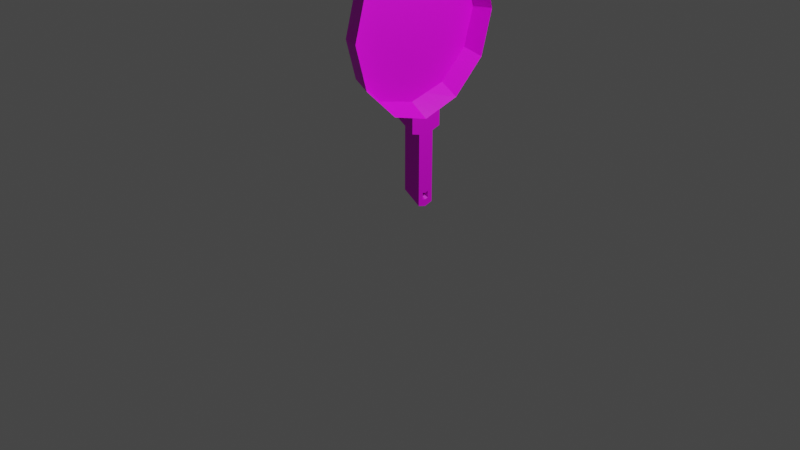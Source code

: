 # Source: sarten.blend  (saved by Blender 4.2.66; exported with 4.5.12 LTS)
import bpy
from mathutils import Matrix  # noqa: F401  (used for matrix-valued properties, if any)

bpy.ops.wm.read_factory_settings(use_empty=True)
scene = bpy.context.scene
scene.name = 'Scene'

# ---- collections
col_collection = bpy.data.collections.new('Collection'); scene.collection.children.link(col_collection)

# ---- images (referenced by path relative to the original .blend; pixels are not part of the script)
import os
ASSET_DIR = os.environ.get("B2B_ASSET_DIR", "")  # directory of the original .blend (textures are referenced by path, not embedded)
HERE = os.path.dirname(os.path.abspath(__file__))  # packed textures are extracted next to this script under _unpacked/

def load_image(name, relpath, width, height, colorspace="sRGB"):
    """Load a texture the original file referenced (path relative to the .blend, or extracted next to this script)."""
    p = next((c for c in (os.path.join(HERE, relpath), os.path.join(ASSET_DIR, relpath)) if relpath and os.path.exists(c)), "")
    if p:
        img = bpy.data.images.load(p, check_existing=True)
        img.name = name
    else:  # same state as the original file: an image datablock whose file is absent (Cycles renders it pink)
        img = bpy.data.images.new(name, width, height)
        img.source = "FILE"
        img.filepath = "//" + (relpath or name)
    img.colorspace_settings.name = colorspace
    return img
img_sartendios = load_image('SartenDios', 'SartenDios.bmp', 1024, 1024, 'sRGB')

# ---- materials (node trees are filled in below, after node groups)
mat_material = bpy.data.materials.new('Material')
mat_material.alpha_threshold = 0.0
mat_material.use_transparent_shadow = False
mat_material.roughness = 0.5
mat_material.line_color = (0.0, 0.0, 0.0, 1.0)

# ---- material node trees
mat_material.use_nodes = True; mat_material.node_tree.nodes.clear()
_N = mat_material.node_tree.nodes; _L = mat_material.node_tree.links
n0 = _N.new('ShaderNodeOutputMaterial'); n0.name = 'Material Output'; n0.location = (300, 300)
n1 = _N.new('ShaderNodeBsdfPrincipled'); n1.name = 'Principled BSDF'; n1.location = (10, 300)
n1.distribution = 'GGX'
n1.subsurface_method = 'RANDOM_WALK_SKIN'
n1.inputs[3].default_value = 1.45
n1.inputs[27].default_value = (0.0, 0.0, 0.0, 1.0)
n1.inputs[28].default_value = 1.0
n2 = _N.new('ShaderNodeTexImage'); n2.name = 'Imagen'; n2.location = (-263, 332)
n2.image = img_sartendios
_L.new(n1.outputs[0], n0.inputs[0])
_L.new(n2.outputs[0], n1.inputs[0])
n0.is_active_output = True

# ---- world
world_world = bpy.data.worlds.new('World'); scene.world = world_world
world_world.use_nodes = True; world_world.node_tree.nodes.clear()
_N = world_world.node_tree.nodes; _L = world_world.node_tree.links
n0 = _N.new('ShaderNodeOutputWorld'); n0.name = 'World Output'; n0.location = (300, 300)
n1 = _N.new('ShaderNodeBackground'); n1.name = 'Background'; n1.location = (10, 300)
n1.inputs[0].default_value = (0.05088, 0.05088, 0.05088, 1.0)
_L.new(n1.outputs[0], n0.inputs[0])
n0.is_active_output = True
world_world.color = (0.05088, 0.05088, 0.05088)
world_world.use_sun_shadow = False
world_world.sun_shadow_jitter_overblur = 0.0

# ---- cameras
cam_camera = bpy.data.cameras.new('Camera')
cam_camera.clip_end = 100.0
cam_camera.ortho_scale = 7.314

# ---- lights
light_light = bpy.data.lights.new('Light', 'POINT')
light_light.transmission_factor = 0.0
light_light.energy = 1000.0
light_light.shadow_soft_size = 0.1
light_light.shadow_maximum_resolution = 0.006
light_light.use_absolute_resolution = True

# ---- meshes
me_cube = bpy.data.meshes.new('Cube')
me_cube.from_pydata([(-0.2934, 1.244, 2.783), (-0.2958, 1.077, 2.181), (-0.2975, 0.6219, 1.74), (-0.2981, 0.0, 1.579), (-0.2887, 0.0, 3.987), (-0.2894, 0.6219, 3.825), (-0.2911, 1.077, 3.385), (0.005431, 1.332, 2.783), (0.002715, 1.14, 2.089), (0.0007274, 0.6156, 1.582), (0.0, 0.0, 1.396), (0.01086, 0.0, 4.17), (0.01013, 0.6156, 3.984), (0.008146, 1.14, 3.476), (-0.2979, 0.2759, 1.651), (0.0003227, 0.2731, 1.479), (-0.2981, 0.0, 1.33), (0.0, 0.0, 1.147), (-0.2979, 0.2759, 1.402), (0.0003227, 0.2731, 1.23), (-0.298, 0.1356, 1.614), (0.0001587, 0.1343, 1.437), (-0.298, 0.1356, 1.366), (0.0001587, 0.1343, 1.188), (-0.2981, 0.0, 0.1831), (0.0, 0.0, -5.96e-08), (-0.298, 0.1356, 0.2182), (0.0001587, 0.1343, 0.04053), (-0.2981, 0.0, 0.4013), (-0.298, 0.1356, 0.4365), (0.0001587, 0.1343, 0.2588), (0.0, 0.0, 0.2182), (-0.2981, 0.0, 0.2922), (0.0, 0.0, 0.1091), (-0.298, 0.1356, 0.3274), (0.0001587, 0.1343, 0.1497), (-0.2981, 0.05232, 1.593), (6.121e-05, 0.05179, 1.412), (-0.2981, 0.05232, 1.344), (6.121e-05, 0.05179, 1.163), (-0.2981, 0.05232, 0.1966), (6.121e-05, 0.05179, 0.01563), (6.121e-05, 0.05179, 0.2339), (-0.2981, 0.05232, 0.4149), (6.121e-05, 0.05179, 0.1248), (-0.2981, 0.05232, 0.3058)], [], [(5, 13, 12), (21, 19, 23), (1, 7, 0), (6, 7, 13), (4, 12, 11), (2, 8, 1), (14, 2, 1), (14, 9, 2), (32, 40, 45), (36, 37, 3), (15, 18, 19), (3, 38, 36), (20, 18, 14), (22, 19, 18), (37, 23, 39), (24, 41, 40), (35, 26, 27), (33, 24, 32), (44, 27, 41), (39, 30, 42), (23, 29, 30), (16, 43, 38), (42, 35, 44), (44, 32, 45), (30, 34, 35), (42, 28, 31), (43, 34, 29), (42, 45, 43), (38, 29, 22), (17, 42, 31), (33, 41, 25), (40, 27, 26), (10, 39, 17), (36, 22, 20), (45, 26, 34), (5, 6, 13), (21, 15, 19), (1, 8, 7), (6, 0, 7), (4, 5, 12), (2, 9, 8), (1, 0, 14), (0, 6, 14), (6, 5, 14), (5, 4, 14), (4, 3, 36), (36, 20, 4), (20, 14, 4), (14, 15, 9), (32, 24, 40), (36, 20, 21), (20, 14, 15), (21, 20, 15), (21, 37, 36), (37, 10, 3), (15, 14, 18), (3, 16, 38), (20, 22, 18), (22, 23, 19), (37, 21, 23), (24, 25, 41), (35, 34, 26), (33, 25, 24), (44, 35, 27), (39, 23, 30), (23, 22, 29), (16, 28, 43), (42, 30, 35), (44, 33, 32), (30, 29, 34), (42, 43, 28), (43, 45, 34), (42, 44, 45), (38, 43, 29), (17, 39, 42), (33, 44, 41), (40, 41, 27), (10, 37, 39), (36, 38, 22), (45, 40, 26)])
_uv = me_cube.uv_layers.new(name='UVMap')
_uv.uv.foreach_set('vector', [0.293, 0.8082, 0.07684, 0.7381, 0.2557, 0.9136, 0.6455, 0.3666, 0.7163, 0.4193, 0.6861, 0.4755, 0.1544, 0.3106, 7.454e-05, 0.4918, 0.1115, 0.4899, 0.1602, 0.6696, 7.454e-05, 0.4918, 0.07684, 0.7381, 0.4873, 0.8839, 0.2557, 0.9136, 0.4574, 0.9999, 0.2872, 0.1738, 0.06992, 0.242, 0.1544, 0.3106, 0.3982, 0.1412, 0.2872, 0.1738, 0.1544, 0.3106, 0.3982, 0.1412, 0.2579, 0.06652, 0.2872, 0.1738, 0.7178, 0.8684, 0.7158, 0.8644, 0.7291, 0.8702, 0.4703, 0.1201, 0.4534, 0.005305, 0.4873, 0.1155, 0.7052, 0.3278, 0.8176, 0.3772, 0.7163, 0.4193, 0.9581, 0.3686, 0.8896, 0.4622, 0.938, 0.3523, 0.9098, 0.3274, 0.8176, 0.3772, 0.8541, 0.2823, 0.8547, 0.439, 0.7163, 0.4193, 0.8176, 0.3772, 0.6203, 0.3858, 0.6861, 0.4755, 0.6496, 0.4925, 0.7147, 0.8659, 0.7083, 0.8656, 0.7158, 0.8644, 0.7006, 0.8612, 0.7163, 0.8608, 0.7075, 0.8644, 0.7083, 0.8685, 0.7147, 0.8659, 0.7178, 0.8684, 0.7035, 0.8713, 0.7075, 0.8644, 0.7083, 0.8656, 0.6496, 0.4925, 0.69, 0.8508, 0.6577, 0.8977, 0.6861, 0.4755, 0.7529, 0.8309, 0.69, 0.8508, 0.9093, 0.4759, 0.7808, 0.8724, 0.8896, 0.4622, 0.6577, 0.8977, 0.7006, 0.8612, 0.7035, 0.8713, 0.7035, 0.8713, 0.7178, 0.8684, 0.7291, 0.8702, 0.69, 0.8508, 0.7294, 0.8513, 0.7006, 0.8612, 0.6577, 0.8977, 0.7953, 0.8905, 0.6374, 0.9239, 0.7808, 0.8724, 0.7294, 0.8513, 0.7529, 0.8309, 0.6577, 0.8977, 0.7291, 0.8702, 0.7808, 0.8724, 0.8896, 0.4622, 0.7529, 0.8309, 0.8547, 0.439, 0.6305, 0.5019, 0.6577, 0.8977, 0.6374, 0.9239, 0.7083, 0.8685, 0.7083, 0.8656, 0.7091, 0.8665, 0.7158, 0.8644, 0.7075, 0.8644, 0.7163, 0.8608, 0.6004, 0.3988, 0.6496, 0.4925, 0.6305, 0.5019, 0.938, 0.3523, 0.8547, 0.439, 0.9098, 0.3274, 0.7291, 0.8702, 0.7163, 0.8608, 0.7294, 0.8513, 0.293, 0.8082, 0.1602, 0.6696, 0.07684, 0.7381, 0.6455, 0.3666, 0.7052, 0.3278, 0.7163, 0.4193, 0.1544, 0.3106, 0.06992, 0.242, 7.454e-05, 0.4918, 0.1602, 0.6696, 0.1115, 0.4899, 7.454e-05, 0.4918, 0.4873, 0.8839, 0.293, 0.8082, 0.2557, 0.9136, 0.2872, 0.1738, 0.2579, 0.06652, 0.06992, 0.242, 0.1544, 0.3106, 0.1115, 0.4899, 0.3982, 0.1412, 0.1115, 0.4899, 0.1602, 0.6696, 0.3982, 0.1412, 0.1602, 0.6696, 0.293, 0.8082, 0.3982, 0.1412, 0.293, 0.8082, 0.4873, 0.8839, 0.3982, 0.1412, 0.4873, 0.8839, 0.4873, 0.1155, 0.4703, 0.1201, 0.4703, 0.1201, 0.4433, 0.1278, 0.4873, 0.8839, 0.4433, 0.1278, 0.3982, 0.1412, 0.4873, 0.8839, 0.3982, 0.1412, 0.3791, 0.02758, 0.2579, 0.06652, 0.7178, 0.8684, 0.7147, 0.8659, 0.7158, 0.8644, 0.4703, 0.1201, 0.4433, 0.1278, 0.4259, 0.01359, 0.4433, 0.1278, 0.3982, 0.1412, 0.3791, 0.02758, 0.4259, 0.01359, 0.4433, 0.1278, 0.3791, 0.02758, 0.4259, 0.01359, 0.4534, 0.005305, 0.4703, 0.1201, 0.4534, 0.005305, 0.4707, 7.45e-05, 0.4873, 0.1155, 0.7052, 0.3278, 0.8541, 0.2823, 0.8176, 0.3772, 0.9581, 0.3686, 0.9093, 0.4759, 0.8896, 0.4622, 0.9098, 0.3274, 0.8547, 0.439, 0.8176, 0.3772, 0.8547, 0.439, 0.6861, 0.4755, 0.7163, 0.4193, 0.6203, 0.3858, 0.6455, 0.3666, 0.6861, 0.4755, 0.7147, 0.8659, 0.7091, 0.8665, 0.7083, 0.8656, 0.7006, 0.8612, 0.7294, 0.8513, 0.7163, 0.8608, 0.7083, 0.8685, 0.7091, 0.8665, 0.7147, 0.8659, 0.7035, 0.8713, 0.7006, 0.8612, 0.7075, 0.8644, 0.6496, 0.4925, 0.6861, 0.4755, 0.69, 0.8508, 0.6861, 0.4755, 0.8547, 0.439, 0.7529, 0.8309, 0.9093, 0.4759, 0.7953, 0.8905, 0.7808, 0.8724, 0.6577, 0.8977, 0.69, 0.8508, 0.7006, 0.8612, 0.7035, 0.8713, 0.7083, 0.8685, 0.7178, 0.8684, 0.69, 0.8508, 0.7529, 0.8309, 0.7294, 0.8513, 0.6577, 0.8977, 0.7808, 0.8724, 0.7953, 0.8905, 0.7808, 0.8724, 0.7291, 0.8702, 0.7294, 0.8513, 0.6577, 0.8977, 0.7035, 0.8713, 0.7291, 0.8702, 0.8896, 0.4622, 0.7808, 0.8724, 0.7529, 0.8309, 0.6305, 0.5019, 0.6496, 0.4925, 0.6577, 0.8977, 0.7083, 0.8685, 0.7035, 0.8713, 0.7083, 0.8656, 0.7158, 0.8644, 0.7083, 0.8656, 0.7075, 0.8644, 0.6004, 0.3988, 0.6203, 0.3858, 0.6496, 0.4925, 0.938, 0.3523, 0.8896, 0.4622, 0.8547, 0.439, 0.7291, 0.8702, 0.7158, 0.8644, 0.7163, 0.8608])
me_cube.materials.append(mat_material)
me_cube.use_mirror_vertex_groups = False
me_cube.update()

# ---- objects
ob_cube = bpy.data.objects.new('Cube', me_cube)
ob_light = bpy.data.objects.new('Light', light_light)
ob_camera = bpy.data.objects.new('Camera', cam_camera)

# ---- transforms, parenting, visibility, modifiers, constraints
ob_cube.location = (0.3708, 0.0, 0.2719)
ob_cube.scale = (0.6513, 0.6513, 0.6513)
ob_cube.lock_rotations_4d = False
ob_cube.empty_display_type = 'ARROWS'
ob_cube.lineart.crease_threshold = 0.0
_m = ob_cube.modifiers.new('Simetrizar', 'MIRROR')
_m.use_axis = (False, True, False)
ob_light.location = (4.076, 1.005, 5.904)
ob_light.rotation_euler = (0.6503, 0.05522, 1.866)
ob_light.lock_rotations_4d = False
ob_light.empty_display_type = 'ARROWS'
ob_light.color = (0.0, 0.0, 0.0, 0.0)
ob_light.lineart.crease_threshold = 0.0
ob_camera.location = (7.359, -6.926, 4.958)
ob_camera.rotation_euler = (1.109, 0.0, 0.8149)
ob_camera.lock_rotations_4d = False
ob_camera.empty_display_type = 'ARROWS'
ob_camera.color = (0.0, 0.0, 0.0, 0.0)
ob_camera.display_type = 'WIRE'
ob_camera.lineart.crease_threshold = 0.0

# ---- collection membership
col_collection.objects.link(ob_cube)
col_collection.objects.link(ob_light)
col_collection.objects.link(ob_camera)

# ---- scene / render settings (as saved in the file)
scene.camera = ob_camera
scene.frame_start = 1; scene.frame_end = 250; scene.frame_set(1)
scene.render.engine = 'BLENDER_EEVEE_NEXT'
scene.cycles.sampling_pattern = 'TABULATED_SOBOL'
scene.view_settings.view_transform = 'Filmic'
bpy.context.view_layer.update()
